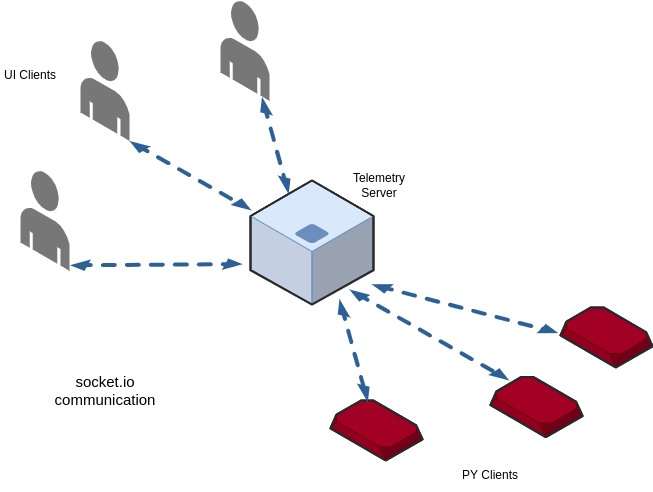

The diagram above was exported from draw.io. Its source (the exported page's mxGraphModel, read from the mxfile embedded in the PNG):
<mxGraphModel dx="1658" dy="944" grid="1" gridSize="10" guides="1" tooltips="1" connect="1" arrows="1" fold="1" page="1" pageScale="1" pageWidth="827" pageHeight="1169" math="0" shadow="0">
  <root>
    <mxCell id="0" />
    <mxCell id="1" parent="0" />
    <mxCell id="CkHdYdnUpcilR6qnJV_y-1" value="" style="verticalLabelPosition=bottom;html=1;verticalAlign=top;strokeWidth=1;align=center;outlineConnect=0;dashed=0;outlineConnect=0;shape=mxgraph.aws3d.end_user;strokeColor=none;fillColor=#777777;aspect=fixed;" vertex="1" parent="1">
      <mxGeometry x="90" y="190" width="49" height="100.46" as="geometry" />
    </mxCell>
    <mxCell id="CkHdYdnUpcilR6qnJV_y-2" value="" style="verticalLabelPosition=bottom;html=1;verticalAlign=top;strokeWidth=1;align=center;outlineConnect=0;dashed=0;outlineConnect=0;shape=mxgraph.aws3d.end_user;strokeColor=none;fillColor=#777777;aspect=fixed;" vertex="1" parent="1">
      <mxGeometry x="150" y="60" width="49" height="100.46" as="geometry" />
    </mxCell>
    <mxCell id="CkHdYdnUpcilR6qnJV_y-4" value="" style="verticalLabelPosition=bottom;html=1;verticalAlign=top;strokeWidth=1;align=center;outlineConnect=0;dashed=0;outlineConnect=0;shape=mxgraph.aws3d.application_server;fillColor=#dae8fc;strokeColor=#6c8ebf;aspect=fixed;" vertex="1" parent="1">
      <mxGeometry x="320" y="200" width="123" height="124" as="geometry" />
    </mxCell>
    <mxCell id="CkHdYdnUpcilR6qnJV_y-5" value="" style="verticalLabelPosition=bottom;html=1;verticalAlign=top;strokeWidth=1;align=center;outlineConnect=0;dashed=0;outlineConnect=0;shape=mxgraph.aws3d.snapshot;fillColor=#a20025;strokeColor=#6F0000;aspect=fixed;fontColor=#ffffff;" vertex="1" parent="1">
      <mxGeometry x="400" y="420" width="92" height="60" as="geometry" />
    </mxCell>
    <mxCell id="CkHdYdnUpcilR6qnJV_y-6" value="" style="verticalLabelPosition=bottom;html=1;verticalAlign=top;strokeWidth=1;align=center;outlineConnect=0;dashed=0;outlineConnect=0;shape=mxgraph.aws3d.snapshot;fillColor=#a20025;strokeColor=#6F0000;aspect=fixed;fontColor=#ffffff;" vertex="1" parent="1">
      <mxGeometry x="560" y="396.62" width="92" height="60" as="geometry" />
    </mxCell>
    <mxCell id="CkHdYdnUpcilR6qnJV_y-8" value="" style="verticalLabelPosition=bottom;html=1;verticalAlign=top;strokeWidth=1;align=center;outlineConnect=0;dashed=0;outlineConnect=0;shape=mxgraph.aws3d.snapshot;fillColor=#a20025;strokeColor=#6F0000;aspect=fixed;fontColor=#ffffff;" vertex="1" parent="1">
      <mxGeometry x="630" y="326.96" width="92" height="60" as="geometry" />
    </mxCell>
    <mxCell id="CkHdYdnUpcilR6qnJV_y-9" value="" style="verticalLabelPosition=bottom;html=1;verticalAlign=top;strokeWidth=1;align=center;outlineConnect=0;dashed=0;outlineConnect=0;shape=mxgraph.aws3d.end_user;strokeColor=none;fillColor=#777777;aspect=fixed;" vertex="1" parent="1">
      <mxGeometry x="290" y="20" width="49" height="100.46" as="geometry" />
    </mxCell>
    <mxCell id="CkHdYdnUpcilR6qnJV_y-10" value="" style="verticalLabelPosition=bottom;html=1;verticalAlign=top;strokeWidth=1;align=center;outlineConnect=0;dashed=0;outlineConnect=0;shape=mxgraph.aws3d.dashedEdgeDouble;fillColor=#000000;aspect=fixed;rotation=-30;" vertex="1" parent="1">
      <mxGeometry x="150.79" y="241.42" width="150.17" height="85.54" as="geometry" />
    </mxCell>
    <mxCell id="CkHdYdnUpcilR6qnJV_y-11" value="" style="verticalLabelPosition=bottom;html=1;verticalAlign=top;strokeWidth=1;align=center;outlineConnect=0;dashed=0;outlineConnect=0;shape=mxgraph.aws3d.dashedEdgeDouble;fillColor=#000000;aspect=fixed;" vertex="1" parent="1">
      <mxGeometry x="199" y="160.46" width="122.08" height="69.54" as="geometry" />
    </mxCell>
    <mxCell id="CkHdYdnUpcilR6qnJV_y-12" value="" style="verticalLabelPosition=bottom;html=1;verticalAlign=top;strokeWidth=1;align=center;outlineConnect=0;dashed=0;outlineConnect=0;shape=mxgraph.aws3d.dashedEdgeDouble;fillColor=#000000;aspect=fixed;rotation=45;" vertex="1" parent="1">
      <mxGeometry x="300.96" y="140" width="87.77" height="50" as="geometry" />
    </mxCell>
    <mxCell id="CkHdYdnUpcilR6qnJV_y-14" value="" style="verticalLabelPosition=bottom;html=1;verticalAlign=top;strokeWidth=1;align=center;outlineConnect=0;dashed=0;outlineConnect=0;shape=mxgraph.aws3d.dashedEdgeDouble;fillColor=#000000;aspect=fixed;" vertex="1" parent="1">
      <mxGeometry x="418.93" y="308.96" width="159.83" height="91.04" as="geometry" />
    </mxCell>
    <mxCell id="CkHdYdnUpcilR6qnJV_y-15" value="" style="verticalLabelPosition=bottom;html=1;verticalAlign=top;strokeWidth=1;align=center;outlineConnect=0;dashed=0;outlineConnect=0;shape=mxgraph.aws3d.dashedEdgeDouble;fillColor=#000000;aspect=fixed;rotation=45;" vertex="1" parent="1">
      <mxGeometry x="376.6" y="343.58" width="93.11" height="53.04" as="geometry" />
    </mxCell>
    <mxCell id="CkHdYdnUpcilR6qnJV_y-16" value="" style="verticalLabelPosition=bottom;html=1;verticalAlign=top;strokeWidth=1;align=center;outlineConnect=0;dashed=0;outlineConnect=0;shape=mxgraph.aws3d.dashedEdgeDouble;fillColor=#000000;aspect=fixed;rotation=-15;" vertex="1" parent="1">
      <mxGeometry x="450.7" y="280.46" width="167.59" height="95.46" as="geometry" />
    </mxCell>
    <mxCell id="CkHdYdnUpcilR6qnJV_y-17" value="UI Clients" style="text;html=1;strokeColor=none;fillColor=none;align=center;verticalAlign=middle;whiteSpace=wrap;rounded=0;" vertex="1" parent="1">
      <mxGeometry x="70" y="79.99999999999999" width="60" height="30" as="geometry" />
    </mxCell>
    <mxCell id="CkHdYdnUpcilR6qnJV_y-18" value="PY Clients" style="text;html=1;strokeColor=none;fillColor=none;align=center;verticalAlign=middle;whiteSpace=wrap;rounded=0;" vertex="1" parent="1">
      <mxGeometry x="530" y="480" width="60" height="30" as="geometry" />
    </mxCell>
    <mxCell id="CkHdYdnUpcilR6qnJV_y-19" value="Telemetry Server" style="text;html=1;strokeColor=none;fillColor=none;align=center;verticalAlign=middle;whiteSpace=wrap;rounded=0;" vertex="1" parent="1">
      <mxGeometry x="418.93" y="190" width="60" height="30" as="geometry" />
    </mxCell>
    <mxCell id="CkHdYdnUpcilR6qnJV_y-20" value="&lt;font style=&quot;font-size: 15px&quot;&gt;socket.io communication&lt;/font&gt;" style="text;html=1;strokeColor=none;fillColor=none;align=center;verticalAlign=middle;whiteSpace=wrap;rounded=0;" vertex="1" parent="1">
      <mxGeometry x="119.5" y="380" width="110" height="60" as="geometry" />
    </mxCell>
  </root>
</mxGraphModel>